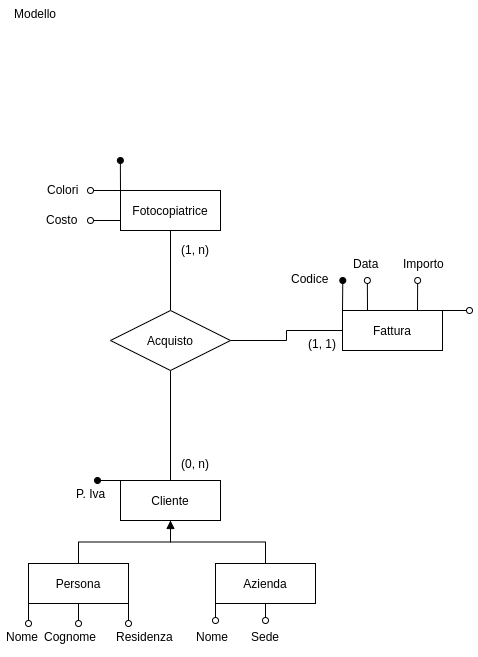

The diagram above was exported from draw.io. Its source (the exported page's mxGraphModel, read from the mxfile embedded in the PNG):
<mxGraphModel dx="868" dy="396" grid="1" gridSize="10" guides="1" tooltips="1" connect="1" arrows="1" fold="1" page="1" pageScale="1" pageWidth="850" pageHeight="1100" math="0" shadow="0" extFonts="Permanent Marker^https://fonts.googleapis.com/css?family=Permanent+Marker">
  <root>
    <mxCell id="0" />
    <mxCell id="1" parent="0" />
    <mxCell id="prhZ_uQfsMjiCqPLdhAk-1" style="edgeStyle=orthogonalEdgeStyle;rounded=0;orthogonalLoop=1;jettySize=auto;html=1;exitX=0;exitY=0;exitDx=0;exitDy=0;endArrow=oval;endFill=1;" parent="1" source="prhZ_uQfsMjiCqPLdhAk-3" edge="1">
      <mxGeometry relative="1" as="geometry">
        <mxPoint x="366.99999999999955" y="909.9999999999998" as="targetPoint" />
      </mxGeometry>
    </mxCell>
    <mxCell id="prhZ_uQfsMjiCqPLdhAk-62" style="edgeStyle=orthogonalEdgeStyle;rounded=0;orthogonalLoop=1;jettySize=auto;html=1;exitX=0.5;exitY=0;exitDx=0;exitDy=0;endArrow=none;endFill=0;" parent="1" source="prhZ_uQfsMjiCqPLdhAk-3" target="prhZ_uQfsMjiCqPLdhAk-50" edge="1">
      <mxGeometry relative="1" as="geometry">
        <mxPoint x="440" y="850" as="targetPoint" />
      </mxGeometry>
    </mxCell>
    <mxCell id="prhZ_uQfsMjiCqPLdhAk-3" value="&lt;font style=&quot;font-size: 12px&quot;&gt;Cliente&lt;/font&gt;" style="whiteSpace=wrap;html=1;align=center;" parent="1" vertex="1">
      <mxGeometry x="390" y="910" width="100" height="40" as="geometry" />
    </mxCell>
    <mxCell id="prhZ_uQfsMjiCqPLdhAk-4" value="P. Iva" style="text;strokeColor=none;fillColor=none;spacingLeft=4;spacingRight=4;overflow=hidden;rotatable=0;points=[[0,0.5],[1,0.5]];portConstraint=eastwest;fontSize=12;" parent="1" vertex="1">
      <mxGeometry x="340" y="910" width="40" height="30" as="geometry" />
    </mxCell>
    <mxCell id="prhZ_uQfsMjiCqPLdhAk-5" style="edgeStyle=orthogonalEdgeStyle;rounded=0;orthogonalLoop=1;jettySize=auto;html=1;exitX=0;exitY=1;exitDx=0;exitDy=0;endArrow=oval;endFill=0;" parent="1" source="prhZ_uQfsMjiCqPLdhAk-9" edge="1">
      <mxGeometry relative="1" as="geometry">
        <mxPoint x="298" y="1053" as="targetPoint" />
      </mxGeometry>
    </mxCell>
    <mxCell id="prhZ_uQfsMjiCqPLdhAk-6" style="edgeStyle=orthogonalEdgeStyle;rounded=0;orthogonalLoop=1;jettySize=auto;html=1;exitX=0.5;exitY=1;exitDx=0;exitDy=0;endArrow=oval;endFill=0;" parent="1" source="prhZ_uQfsMjiCqPLdhAk-9" edge="1">
      <mxGeometry relative="1" as="geometry">
        <mxPoint x="348" y="1053" as="targetPoint" />
      </mxGeometry>
    </mxCell>
    <mxCell id="prhZ_uQfsMjiCqPLdhAk-7" style="edgeStyle=orthogonalEdgeStyle;rounded=0;orthogonalLoop=1;jettySize=auto;html=1;exitX=1;exitY=1;exitDx=0;exitDy=0;endArrow=oval;endFill=0;" parent="1" source="prhZ_uQfsMjiCqPLdhAk-9" edge="1">
      <mxGeometry relative="1" as="geometry">
        <mxPoint x="398" y="1053" as="targetPoint" />
      </mxGeometry>
    </mxCell>
    <mxCell id="prhZ_uQfsMjiCqPLdhAk-8" style="edgeStyle=orthogonalEdgeStyle;rounded=0;orthogonalLoop=1;jettySize=auto;html=1;exitX=0.5;exitY=0;exitDx=0;exitDy=0;entryX=0.5;entryY=1;entryDx=0;entryDy=0;endArrow=none;endFill=0;" parent="1" source="prhZ_uQfsMjiCqPLdhAk-9" target="prhZ_uQfsMjiCqPLdhAk-3" edge="1">
      <mxGeometry relative="1" as="geometry" />
    </mxCell>
    <mxCell id="prhZ_uQfsMjiCqPLdhAk-9" value="Persona" style="whiteSpace=wrap;html=1;align=center;" parent="1" vertex="1">
      <mxGeometry x="298" y="993" width="100" height="40" as="geometry" />
    </mxCell>
    <mxCell id="prhZ_uQfsMjiCqPLdhAk-10" style="edgeStyle=orthogonalEdgeStyle;rounded=0;orthogonalLoop=1;jettySize=auto;html=1;exitX=0;exitY=1;exitDx=0;exitDy=0;endArrow=oval;endFill=0;" parent="1" source="prhZ_uQfsMjiCqPLdhAk-13" edge="1">
      <mxGeometry relative="1" as="geometry">
        <mxPoint x="485" y="1049.9999999999998" as="targetPoint" />
      </mxGeometry>
    </mxCell>
    <mxCell id="prhZ_uQfsMjiCqPLdhAk-11" style="edgeStyle=orthogonalEdgeStyle;rounded=0;orthogonalLoop=1;jettySize=auto;html=1;exitX=0.5;exitY=1;exitDx=0;exitDy=0;endArrow=oval;endFill=0;" parent="1" source="prhZ_uQfsMjiCqPLdhAk-13" edge="1">
      <mxGeometry relative="1" as="geometry">
        <mxPoint x="535" y="1049.9999999999998" as="targetPoint" />
      </mxGeometry>
    </mxCell>
    <mxCell id="prhZ_uQfsMjiCqPLdhAk-12" style="edgeStyle=orthogonalEdgeStyle;rounded=0;orthogonalLoop=1;jettySize=auto;html=1;exitX=0.5;exitY=0;exitDx=0;exitDy=0;endArrow=block;endFill=1;" parent="1" source="prhZ_uQfsMjiCqPLdhAk-13" edge="1">
      <mxGeometry relative="1" as="geometry">
        <mxPoint x="440" y="949.9999999999998" as="targetPoint" />
      </mxGeometry>
    </mxCell>
    <mxCell id="prhZ_uQfsMjiCqPLdhAk-13" value="Azienda" style="whiteSpace=wrap;html=1;align=center;" parent="1" vertex="1">
      <mxGeometry x="485" y="993" width="100" height="40" as="geometry" />
    </mxCell>
    <mxCell id="prhZ_uQfsMjiCqPLdhAk-14" value="Nome" style="text;strokeColor=none;fillColor=none;spacingLeft=4;spacingRight=4;overflow=hidden;rotatable=0;points=[[0,0.5],[1,0.5]];portConstraint=eastwest;fontSize=12;" parent="1" vertex="1">
      <mxGeometry x="270" y="1053" width="48" height="30" as="geometry" />
    </mxCell>
    <mxCell id="prhZ_uQfsMjiCqPLdhAk-15" value="Cognome" style="text;strokeColor=none;fillColor=none;spacingLeft=4;spacingRight=4;overflow=hidden;rotatable=0;points=[[0,0.5],[1,0.5]];portConstraint=eastwest;fontSize=12;" parent="1" vertex="1">
      <mxGeometry x="308" y="1053" width="70" height="30" as="geometry" />
    </mxCell>
    <mxCell id="prhZ_uQfsMjiCqPLdhAk-16" value="Residenza&#10;" style="text;strokeColor=none;fillColor=none;spacingLeft=4;spacingRight=4;overflow=hidden;rotatable=0;points=[[0,0.5],[1,0.5]];portConstraint=eastwest;fontSize=12;" parent="1" vertex="1">
      <mxGeometry x="380" y="1053" width="70" height="30" as="geometry" />
    </mxCell>
    <mxCell id="prhZ_uQfsMjiCqPLdhAk-17" value="Nome&#10;" style="text;strokeColor=none;fillColor=none;spacingLeft=4;spacingRight=4;overflow=hidden;rotatable=0;points=[[0,0.5],[1,0.5]];portConstraint=eastwest;fontSize=12;" parent="1" vertex="1">
      <mxGeometry x="460" y="1053" width="50" height="30" as="geometry" />
    </mxCell>
    <mxCell id="prhZ_uQfsMjiCqPLdhAk-18" value="Sede&#10;" style="text;strokeColor=none;fillColor=none;spacingLeft=4;spacingRight=4;overflow=hidden;rotatable=0;points=[[0,0.5],[1,0.5]];portConstraint=eastwest;fontSize=12;" parent="1" vertex="1">
      <mxGeometry x="515" y="1053" width="40" height="30" as="geometry" />
    </mxCell>
    <mxCell id="prhZ_uQfsMjiCqPLdhAk-30" style="edgeStyle=orthogonalEdgeStyle;rounded=0;orthogonalLoop=1;jettySize=auto;html=1;exitX=0;exitY=0;exitDx=0;exitDy=0;endArrow=oval;endFill=1;" parent="1" source="prhZ_uQfsMjiCqPLdhAk-34" edge="1">
      <mxGeometry relative="1" as="geometry">
        <mxPoint x="612.2857142857142" y="710" as="targetPoint" />
      </mxGeometry>
    </mxCell>
    <mxCell id="prhZ_uQfsMjiCqPLdhAk-31" style="edgeStyle=orthogonalEdgeStyle;rounded=0;orthogonalLoop=1;jettySize=auto;html=1;exitX=0.25;exitY=0;exitDx=0;exitDy=0;endArrow=oval;endFill=0;" parent="1" source="prhZ_uQfsMjiCqPLdhAk-34" edge="1">
      <mxGeometry relative="1" as="geometry">
        <mxPoint x="636.8571428571431" y="710" as="targetPoint" />
      </mxGeometry>
    </mxCell>
    <mxCell id="prhZ_uQfsMjiCqPLdhAk-32" style="edgeStyle=orthogonalEdgeStyle;rounded=0;orthogonalLoop=1;jettySize=auto;html=1;exitX=0.75;exitY=0;exitDx=0;exitDy=0;endArrow=oval;endFill=0;" parent="1" source="prhZ_uQfsMjiCqPLdhAk-34" edge="1">
      <mxGeometry relative="1" as="geometry">
        <mxPoint x="687.1428571428564" y="710" as="targetPoint" />
      </mxGeometry>
    </mxCell>
    <mxCell id="prhZ_uQfsMjiCqPLdhAk-33" style="edgeStyle=orthogonalEdgeStyle;rounded=0;orthogonalLoop=1;jettySize=auto;html=1;exitX=1;exitY=0;exitDx=0;exitDy=0;endArrow=oval;endFill=0;" parent="1" source="prhZ_uQfsMjiCqPLdhAk-34" edge="1">
      <mxGeometry relative="1" as="geometry">
        <mxPoint x="738.9999999999995" y="740.1428571428572" as="targetPoint" />
      </mxGeometry>
    </mxCell>
    <mxCell id="prhZ_uQfsMjiCqPLdhAk-68" value="" style="edgeStyle=orthogonalEdgeStyle;rounded=0;orthogonalLoop=1;jettySize=auto;html=1;endArrow=none;endFill=0;" parent="1" source="prhZ_uQfsMjiCqPLdhAk-34" target="prhZ_uQfsMjiCqPLdhAk-50" edge="1">
      <mxGeometry relative="1" as="geometry" />
    </mxCell>
    <mxCell id="prhZ_uQfsMjiCqPLdhAk-34" value="Fattura" style="whiteSpace=wrap;html=1;align=center;" parent="1" vertex="1">
      <mxGeometry x="612" y="740" width="100" height="40" as="geometry" />
    </mxCell>
    <mxCell id="prhZ_uQfsMjiCqPLdhAk-35" value="Codice" style="text;strokeColor=none;fillColor=none;spacingLeft=4;spacingRight=4;overflow=hidden;rotatable=0;points=[[0,0.5],[1,0.5]];portConstraint=eastwest;fontSize=12;" parent="1" vertex="1">
      <mxGeometry x="555" y="695" width="60" height="30" as="geometry" />
    </mxCell>
    <mxCell id="prhZ_uQfsMjiCqPLdhAk-36" value="Data" style="text;strokeColor=none;fillColor=none;spacingLeft=4;spacingRight=4;overflow=hidden;rotatable=0;points=[[0,0.5],[1,0.5]];portConstraint=eastwest;fontSize=12;" parent="1" vertex="1">
      <mxGeometry x="617" y="680" width="40" height="30" as="geometry" />
    </mxCell>
    <mxCell id="prhZ_uQfsMjiCqPLdhAk-37" value="Importo" style="text;strokeColor=none;fillColor=none;spacingLeft=4;spacingRight=4;overflow=hidden;rotatable=0;points=[[0,0.5],[1,0.5]];portConstraint=eastwest;fontSize=12;" parent="1" vertex="1">
      <mxGeometry x="667" y="680" width="62" height="30" as="geometry" />
    </mxCell>
    <mxCell id="prhZ_uQfsMjiCqPLdhAk-38" value="(1, 1)" style="text;strokeColor=none;fillColor=none;spacingLeft=4;spacingRight=4;overflow=hidden;rotatable=0;points=[[0,0.5],[1,0.5]];portConstraint=eastwest;fontSize=12;" parent="1" vertex="1">
      <mxGeometry x="572" y="760" width="40" height="30" as="geometry" />
    </mxCell>
    <mxCell id="prhZ_uQfsMjiCqPLdhAk-45" style="edgeStyle=orthogonalEdgeStyle;rounded=0;orthogonalLoop=1;jettySize=auto;html=1;exitX=0;exitY=0;exitDx=0;exitDy=0;endArrow=oval;endFill=1;" parent="1" source="prhZ_uQfsMjiCqPLdhAk-48" edge="1">
      <mxGeometry relative="1" as="geometry">
        <mxPoint x="389.85714285714266" y="590" as="targetPoint" />
      </mxGeometry>
    </mxCell>
    <mxCell id="prhZ_uQfsMjiCqPLdhAk-46" style="edgeStyle=orthogonalEdgeStyle;rounded=0;orthogonalLoop=1;jettySize=auto;html=1;exitX=0;exitY=0;exitDx=0;exitDy=0;endArrow=oval;endFill=0;" parent="1" source="prhZ_uQfsMjiCqPLdhAk-48" edge="1">
      <mxGeometry relative="1" as="geometry">
        <mxPoint x="359.99999999999955" y="620.1428571428572" as="targetPoint" />
      </mxGeometry>
    </mxCell>
    <mxCell id="prhZ_uQfsMjiCqPLdhAk-47" style="edgeStyle=orthogonalEdgeStyle;rounded=0;orthogonalLoop=1;jettySize=auto;html=1;exitX=0;exitY=0.75;exitDx=0;exitDy=0;endArrow=oval;endFill=0;" parent="1" source="prhZ_uQfsMjiCqPLdhAk-48" edge="1">
      <mxGeometry relative="1" as="geometry">
        <mxPoint x="359.99999999999955" y="649.8571428571429" as="targetPoint" />
      </mxGeometry>
    </mxCell>
    <mxCell id="prhZ_uQfsMjiCqPLdhAk-48" value="Fotocopiatrice" style="whiteSpace=wrap;html=1;align=center;" parent="1" vertex="1">
      <mxGeometry x="390" y="620" width="100" height="40" as="geometry" />
    </mxCell>
    <mxCell id="prhZ_uQfsMjiCqPLdhAk-49" style="edgeStyle=orthogonalEdgeStyle;rounded=0;orthogonalLoop=1;jettySize=auto;html=1;exitX=0.5;exitY=0;exitDx=0;exitDy=0;entryX=0.5;entryY=1;entryDx=0;entryDy=0;endArrow=none;endFill=0;" parent="1" source="prhZ_uQfsMjiCqPLdhAk-50" target="prhZ_uQfsMjiCqPLdhAk-48" edge="1">
      <mxGeometry relative="1" as="geometry" />
    </mxCell>
    <mxCell id="prhZ_uQfsMjiCqPLdhAk-50" value="Acquisto" style="shape=rhombus;perimeter=rhombusPerimeter;whiteSpace=wrap;html=1;align=center;" parent="1" vertex="1">
      <mxGeometry x="380" y="740" width="120" height="60" as="geometry" />
    </mxCell>
    <mxCell id="prhZ_uQfsMjiCqPLdhAk-51" value="Modello" style="text;strokeColor=none;fillColor=none;spacingLeft=4;spacingRight=4;overflow=hidden;rotatable=0;points=[[0,0.5],[1,0.5]];portConstraint=eastwest;fontSize=12;" parent="1" vertex="1">
      <mxGeometry x="278" y="430" width="60" height="30" as="geometry" />
    </mxCell>
    <mxCell id="prhZ_uQfsMjiCqPLdhAk-52" value="Colori" style="text;strokeColor=none;fillColor=none;spacingLeft=4;spacingRight=4;overflow=hidden;rotatable=0;points=[[0,0.5],[1,0.5]];portConstraint=eastwest;fontSize=12;" parent="1" vertex="1">
      <mxGeometry x="311" y="606" width="50" height="30" as="geometry" />
    </mxCell>
    <mxCell id="prhZ_uQfsMjiCqPLdhAk-53" value="Costo" style="text;strokeColor=none;fillColor=none;spacingLeft=4;spacingRight=4;overflow=hidden;rotatable=0;points=[[0,0.5],[1,0.5]];portConstraint=eastwest;fontSize=12;" parent="1" vertex="1">
      <mxGeometry x="310" y="636" width="50" height="30" as="geometry" />
    </mxCell>
    <mxCell id="prhZ_uQfsMjiCqPLdhAk-60" value="(1, n)" style="text;strokeColor=none;fillColor=none;spacingLeft=4;spacingRight=4;overflow=hidden;rotatable=0;points=[[0,0.5],[1,0.5]];portConstraint=eastwest;fontSize=12;" parent="1" vertex="1">
      <mxGeometry x="445" y="666" width="40" height="30" as="geometry" />
    </mxCell>
    <mxCell id="prhZ_uQfsMjiCqPLdhAk-69" value="(0, n)" style="text;strokeColor=none;fillColor=none;spacingLeft=4;spacingRight=4;overflow=hidden;rotatable=0;points=[[0,0.5],[1,0.5]];portConstraint=eastwest;fontSize=12;" parent="1" vertex="1">
      <mxGeometry x="445" y="880" width="40" height="30" as="geometry" />
    </mxCell>
  </root>
</mxGraphModel>